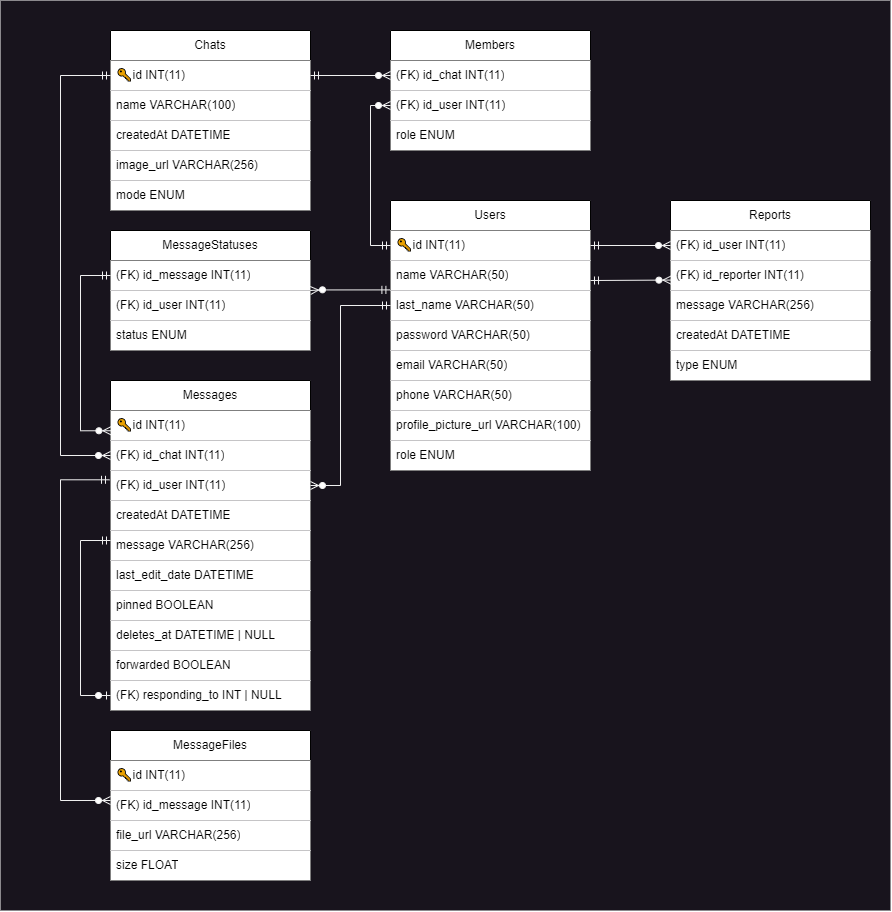

The diagram above was exported from draw.io. Its source (the exported page's mxGraphModel, read from the mxfile embedded in the PNG):
<mxGraphModel dx="1361" dy="707" grid="1" gridSize="10" guides="1" tooltips="1" connect="1" arrows="1" fold="1" page="1" pageScale="1" pageWidth="1450" pageHeight="1300" math="0" shadow="0">
  <root>
    <mxCell id="WIyWlLk6GJQsqaUBKTNV-0" />
    <mxCell id="WIyWlLk6GJQsqaUBKTNV-1" parent="WIyWlLk6GJQsqaUBKTNV-0" />
    <mxCell id="222" value="" style="rounded=0;whiteSpace=wrap;html=1;fillColor=#18141D;strokeColor=none;" parent="WIyWlLk6GJQsqaUBKTNV-1" vertex="1">
      <mxGeometry x="210" y="200" width="890" height="910" as="geometry" />
    </mxCell>
    <mxCell id="yJvVuPWxm0KSfSXBdskT-2" value="Users" style="swimlane;fontStyle=0;childLayout=stackLayout;horizontal=1;startSize=30;horizontalStack=0;resizeParent=1;resizeParentMax=0;resizeLast=0;collapsible=1;marginBottom=0;whiteSpace=wrap;html=1;" parent="WIyWlLk6GJQsqaUBKTNV-1" vertex="1">
      <mxGeometry x="600" y="400" width="200" height="270" as="geometry" />
    </mxCell>
    <mxCell id="yJvVuPWxm0KSfSXBdskT-3" value="🔑id INT(11)" style="text;strokeColor=none;fillColor=default;align=left;verticalAlign=middle;spacingLeft=4;spacingRight=4;overflow=hidden;points=[[0,0.5],[1,0.5]];portConstraint=eastwest;rotatable=0;whiteSpace=wrap;html=1;" parent="yJvVuPWxm0KSfSXBdskT-2" vertex="1">
      <mxGeometry y="30" width="200" height="30" as="geometry" />
    </mxCell>
    <mxCell id="159" value="name VARCHAR(50)" style="text;strokeColor=none;fillColor=default;align=left;verticalAlign=middle;spacingLeft=4;spacingRight=4;overflow=hidden;points=[[0,0.5],[1,0.5]];portConstraint=eastwest;rotatable=0;whiteSpace=wrap;html=1;" parent="yJvVuPWxm0KSfSXBdskT-2" vertex="1">
      <mxGeometry y="60" width="200" height="30" as="geometry" />
    </mxCell>
    <mxCell id="yJvVuPWxm0KSfSXBdskT-6" value="last_name VARCHAR(50)" style="text;strokeColor=none;fillColor=default;align=left;verticalAlign=middle;spacingLeft=4;spacingRight=4;overflow=hidden;points=[[0,0.5],[1,0.5]];portConstraint=eastwest;rotatable=0;whiteSpace=wrap;html=1;" parent="yJvVuPWxm0KSfSXBdskT-2" vertex="1">
      <mxGeometry y="90" width="200" height="30" as="geometry" />
    </mxCell>
    <mxCell id="yJvVuPWxm0KSfSXBdskT-7" value="password VARCHAR(50)" style="text;strokeColor=none;fillColor=default;align=left;verticalAlign=middle;spacingLeft=4;spacingRight=4;overflow=hidden;points=[[0,0.5],[1,0.5]];portConstraint=eastwest;rotatable=0;whiteSpace=wrap;html=1;" parent="yJvVuPWxm0KSfSXBdskT-2" vertex="1">
      <mxGeometry y="120" width="200" height="30" as="geometry" />
    </mxCell>
    <mxCell id="yJvVuPWxm0KSfSXBdskT-5" value="email VARCHAR(50)" style="text;strokeColor=none;fillColor=default;align=left;verticalAlign=middle;spacingLeft=4;spacingRight=4;overflow=hidden;points=[[0,0.5],[1,0.5]];portConstraint=eastwest;rotatable=0;whiteSpace=wrap;html=1;" parent="yJvVuPWxm0KSfSXBdskT-2" vertex="1">
      <mxGeometry y="150" width="200" height="30" as="geometry" />
    </mxCell>
    <mxCell id="0" value="phone VARCHAR(50)" style="text;strokeColor=none;fillColor=default;align=left;verticalAlign=middle;spacingLeft=4;spacingRight=4;overflow=hidden;points=[[0,0.5],[1,0.5]];portConstraint=eastwest;rotatable=0;whiteSpace=wrap;html=1;" parent="yJvVuPWxm0KSfSXBdskT-2" vertex="1">
      <mxGeometry y="180" width="200" height="30" as="geometry" />
    </mxCell>
    <mxCell id="3" value="profile_picture_url VARCHAR(100)" style="text;strokeColor=none;fillColor=default;align=left;verticalAlign=middle;spacingLeft=4;spacingRight=4;overflow=hidden;points=[[0,0.5],[1,0.5]];portConstraint=eastwest;rotatable=0;whiteSpace=wrap;html=1;" parent="yJvVuPWxm0KSfSXBdskT-2" vertex="1">
      <mxGeometry y="210" width="200" height="30" as="geometry" />
    </mxCell>
    <mxCell id="216" value="role ENUM" style="text;strokeColor=none;fillColor=default;align=left;verticalAlign=middle;spacingLeft=4;spacingRight=4;overflow=hidden;points=[[0,0.5],[1,0.5]];portConstraint=eastwest;rotatable=0;whiteSpace=wrap;html=1;" parent="yJvVuPWxm0KSfSXBdskT-2" vertex="1">
      <mxGeometry y="240" width="200" height="30" as="geometry" />
    </mxCell>
    <mxCell id="yJvVuPWxm0KSfSXBdskT-35" value="Chats" style="swimlane;fontStyle=0;childLayout=stackLayout;horizontal=1;startSize=30;horizontalStack=0;resizeParent=1;resizeParentMax=0;resizeLast=0;collapsible=1;marginBottom=0;whiteSpace=wrap;html=1;" parent="WIyWlLk6GJQsqaUBKTNV-1" vertex="1">
      <mxGeometry x="320" y="230" width="200" height="180" as="geometry" />
    </mxCell>
    <mxCell id="yJvVuPWxm0KSfSXBdskT-36" value="🔑id INT(11)" style="text;align=left;verticalAlign=middle;spacingLeft=4;spacingRight=4;overflow=hidden;points=[[0,0.5],[1,0.5]];portConstraint=eastwest;rotatable=0;whiteSpace=wrap;html=1;fillColor=default;" parent="yJvVuPWxm0KSfSXBdskT-35" vertex="1">
      <mxGeometry y="30" width="200" height="30" as="geometry" />
    </mxCell>
    <mxCell id="yJvVuPWxm0KSfSXBdskT-37" value="name VARCHAR(100)" style="text;strokeColor=none;fillColor=default;align=left;verticalAlign=middle;spacingLeft=4;spacingRight=4;overflow=hidden;points=[[0,0.5],[1,0.5]];portConstraint=eastwest;rotatable=0;whiteSpace=wrap;html=1;" parent="yJvVuPWxm0KSfSXBdskT-35" vertex="1">
      <mxGeometry y="60" width="200" height="30" as="geometry" />
    </mxCell>
    <mxCell id="yJvVuPWxm0KSfSXBdskT-39" value="createdAt&amp;nbsp;DATETIME" style="text;strokeColor=none;fillColor=default;align=left;verticalAlign=middle;spacingLeft=4;spacingRight=4;overflow=hidden;points=[[0,0.5],[1,0.5]];portConstraint=eastwest;rotatable=0;whiteSpace=wrap;html=1;" parent="yJvVuPWxm0KSfSXBdskT-35" vertex="1">
      <mxGeometry y="90" width="200" height="30" as="geometry" />
    </mxCell>
    <mxCell id="yJvVuPWxm0KSfSXBdskT-41" value="image_url VARCHAR(256)" style="text;strokeColor=none;fillColor=default;align=left;verticalAlign=middle;spacingLeft=4;spacingRight=4;overflow=hidden;points=[[0,0.5],[1,0.5]];portConstraint=eastwest;rotatable=0;whiteSpace=wrap;html=1;" parent="yJvVuPWxm0KSfSXBdskT-35" vertex="1">
      <mxGeometry y="120" width="200" height="30" as="geometry" />
    </mxCell>
    <mxCell id="221" value="mode ENUM" style="text;strokeColor=none;fillColor=default;align=left;verticalAlign=middle;spacingLeft=4;spacingRight=4;overflow=hidden;points=[[0,0.5],[1,0.5]];portConstraint=eastwest;rotatable=0;whiteSpace=wrap;html=1;" parent="yJvVuPWxm0KSfSXBdskT-35" vertex="1">
      <mxGeometry y="150" width="200" height="30" as="geometry" />
    </mxCell>
    <mxCell id="5" value="Members" style="swimlane;fontStyle=0;childLayout=stackLayout;horizontal=1;startSize=30;horizontalStack=0;resizeParent=1;resizeParentMax=0;resizeLast=0;collapsible=1;marginBottom=0;whiteSpace=wrap;html=1;" parent="WIyWlLk6GJQsqaUBKTNV-1" vertex="1">
      <mxGeometry x="600" y="230" width="200" height="120" as="geometry" />
    </mxCell>
    <mxCell id="6" value="(FK)&amp;nbsp;id_chat INT(11)" style="text;strokeColor=none;fillColor=default;align=left;verticalAlign=middle;spacingLeft=4;spacingRight=4;overflow=hidden;points=[[0,0.5],[1,0.5]];portConstraint=eastwest;rotatable=0;whiteSpace=wrap;html=1;" parent="5" vertex="1">
      <mxGeometry y="30" width="200" height="30" as="geometry" />
    </mxCell>
    <mxCell id="7" value="(FK)&amp;nbsp;id_user INT(11)" style="text;strokeColor=none;fillColor=default;align=left;verticalAlign=middle;spacingLeft=4;spacingRight=4;overflow=hidden;points=[[0,0.5],[1,0.5]];portConstraint=eastwest;rotatable=0;whiteSpace=wrap;html=1;" parent="5" vertex="1">
      <mxGeometry y="60" width="200" height="30" as="geometry" />
    </mxCell>
    <mxCell id="8" value="role ENUM" style="text;strokeColor=none;fillColor=default;align=left;verticalAlign=middle;spacingLeft=4;spacingRight=4;overflow=hidden;points=[[0,0.5],[1,0.5]];portConstraint=eastwest;rotatable=0;whiteSpace=wrap;html=1;" parent="5" vertex="1">
      <mxGeometry y="90" width="200" height="30" as="geometry" />
    </mxCell>
    <mxCell id="79" value="Reports" style="swimlane;fontStyle=0;childLayout=stackLayout;horizontal=1;startSize=30;horizontalStack=0;resizeParent=1;resizeParentMax=0;resizeLast=0;collapsible=1;marginBottom=0;whiteSpace=wrap;html=1;" parent="WIyWlLk6GJQsqaUBKTNV-1" vertex="1">
      <mxGeometry x="880" y="400" width="200" height="180" as="geometry" />
    </mxCell>
    <mxCell id="80" value="(FK)&amp;nbsp;id_user INT(11)" style="text;strokeColor=none;fillColor=default;align=left;verticalAlign=middle;spacingLeft=4;spacingRight=4;overflow=hidden;points=[[0,0.5],[1,0.5]];portConstraint=eastwest;rotatable=0;whiteSpace=wrap;html=1;" parent="79" vertex="1">
      <mxGeometry y="30" width="200" height="30" as="geometry" />
    </mxCell>
    <mxCell id="81" value="(FK)&amp;nbsp;id_reporter INT(11)" style="text;strokeColor=none;fillColor=default;align=left;verticalAlign=middle;spacingLeft=4;spacingRight=4;overflow=hidden;points=[[0,0.5],[1,0.5]];portConstraint=eastwest;rotatable=0;whiteSpace=wrap;html=1;" parent="79" vertex="1">
      <mxGeometry y="60" width="200" height="30" as="geometry" />
    </mxCell>
    <mxCell id="82" value="message VARCHAR(256)" style="text;strokeColor=none;fillColor=default;align=left;verticalAlign=middle;spacingLeft=4;spacingRight=4;overflow=hidden;points=[[0,0.5],[1,0.5]];portConstraint=eastwest;rotatable=0;whiteSpace=wrap;html=1;" parent="79" vertex="1">
      <mxGeometry y="90" width="200" height="30" as="geometry" />
    </mxCell>
    <mxCell id="169" value="createdAt DATETIME" style="text;strokeColor=none;fillColor=default;align=left;verticalAlign=middle;spacingLeft=4;spacingRight=4;overflow=hidden;points=[[0,0.5],[1,0.5]];portConstraint=eastwest;rotatable=0;whiteSpace=wrap;html=1;" parent="79" vertex="1">
      <mxGeometry y="120" width="200" height="30" as="geometry" />
    </mxCell>
    <mxCell id="83" value="type ENUM" style="text;strokeColor=none;fillColor=default;align=left;verticalAlign=middle;spacingLeft=4;spacingRight=4;overflow=hidden;points=[[0,0.5],[1,0.5]];portConstraint=eastwest;rotatable=0;whiteSpace=wrap;html=1;" parent="79" vertex="1">
      <mxGeometry y="150" width="200" height="30" as="geometry" />
    </mxCell>
    <mxCell id="164" value="Messages" style="swimlane;fontStyle=0;childLayout=stackLayout;horizontal=1;startSize=30;horizontalStack=0;resizeParent=1;resizeParentMax=0;resizeLast=0;collapsible=1;marginBottom=0;whiteSpace=wrap;html=1;" parent="WIyWlLk6GJQsqaUBKTNV-1" vertex="1">
      <mxGeometry x="320" y="580" width="200" height="330" as="geometry" />
    </mxCell>
    <mxCell id="177" value="🔑id INT(11)" style="text;strokeColor=none;fillColor=default;align=left;verticalAlign=middle;spacingLeft=4;spacingRight=4;overflow=hidden;points=[[0,0.5],[1,0.5]];portConstraint=eastwest;rotatable=0;whiteSpace=wrap;html=1;" parent="164" vertex="1">
      <mxGeometry y="30" width="200" height="30" as="geometry" />
    </mxCell>
    <mxCell id="165" value="(FK) id_chat INT(11)" style="text;strokeColor=none;fillColor=default;align=left;verticalAlign=middle;spacingLeft=4;spacingRight=4;overflow=hidden;points=[[0,0.5],[1,0.5]];portConstraint=eastwest;rotatable=0;whiteSpace=wrap;html=1;" parent="164" vertex="1">
      <mxGeometry y="60" width="200" height="30" as="geometry" />
    </mxCell>
    <mxCell id="166" value="(FK) id_user INT(11)" style="text;strokeColor=none;fillColor=default;align=left;verticalAlign=middle;spacingLeft=4;spacingRight=4;overflow=hidden;points=[[0,0.5],[1,0.5]];portConstraint=eastwest;rotatable=0;whiteSpace=wrap;html=1;" parent="164" vertex="1">
      <mxGeometry y="90" width="200" height="30" as="geometry" />
    </mxCell>
    <mxCell id="167" value="createdAt&amp;nbsp;DATETIME" style="text;strokeColor=none;fillColor=default;align=left;verticalAlign=middle;spacingLeft=4;spacingRight=4;overflow=hidden;points=[[0,0.5],[1,0.5]];portConstraint=eastwest;rotatable=0;whiteSpace=wrap;html=1;" parent="164" vertex="1">
      <mxGeometry y="120" width="200" height="30" as="geometry" />
    </mxCell>
    <mxCell id="168" value="message VARCHAR(256)" style="text;strokeColor=none;fillColor=default;align=left;verticalAlign=middle;spacingLeft=4;spacingRight=4;overflow=hidden;points=[[0,0.5],[1,0.5]];portConstraint=eastwest;rotatable=0;whiteSpace=wrap;html=1;" parent="164" vertex="1">
      <mxGeometry y="150" width="200" height="30" as="geometry" />
    </mxCell>
    <mxCell id="170" value="last_edit_date DATETIME" style="text;strokeColor=none;fillColor=default;align=left;verticalAlign=middle;spacingLeft=4;spacingRight=4;overflow=hidden;points=[[0,0.5],[1,0.5]];portConstraint=eastwest;rotatable=0;whiteSpace=wrap;html=1;" parent="164" vertex="1">
      <mxGeometry y="180" width="200" height="30" as="geometry" />
    </mxCell>
    <mxCell id="217" value="pinned BOOLEAN" style="text;strokeColor=none;fillColor=default;align=left;verticalAlign=middle;spacingLeft=4;spacingRight=4;overflow=hidden;points=[[0,0.5],[1,0.5]];portConstraint=eastwest;rotatable=0;whiteSpace=wrap;html=1;" parent="164" vertex="1">
      <mxGeometry y="210" width="200" height="30" as="geometry" />
    </mxCell>
    <mxCell id="218" value="deletes_at DATETIME | NULL" style="text;strokeColor=none;fillColor=default;align=left;verticalAlign=middle;spacingLeft=4;spacingRight=4;overflow=hidden;points=[[0,0.5],[1,0.5]];portConstraint=eastwest;rotatable=0;whiteSpace=wrap;html=1;" parent="164" vertex="1">
      <mxGeometry y="240" width="200" height="30" as="geometry" />
    </mxCell>
    <mxCell id="219" value="forwarded BOOLEAN" style="text;strokeColor=none;fillColor=default;align=left;verticalAlign=middle;spacingLeft=4;spacingRight=4;overflow=hidden;points=[[0,0.5],[1,0.5]];portConstraint=eastwest;rotatable=0;whiteSpace=wrap;html=1;" parent="164" vertex="1">
      <mxGeometry y="270" width="200" height="30" as="geometry" />
    </mxCell>
    <mxCell id="196" value="(FK) responding_to INT | NULL" style="text;strokeColor=none;fillColor=default;align=left;verticalAlign=middle;spacingLeft=4;spacingRight=4;overflow=hidden;points=[[0,0.5],[1,0.5]];portConstraint=eastwest;rotatable=0;whiteSpace=wrap;html=1;" parent="164" vertex="1">
      <mxGeometry y="300" width="200" height="30" as="geometry" />
    </mxCell>
    <mxCell id="199" value="" style="edgeStyle=orthogonalEdgeStyle;fontSize=12;html=1;endArrow=ERzeroToOne;startArrow=ERmandOne;entryX=0;entryY=0.5;entryDx=0;entryDy=0;rounded=0;strokeColor=#F0F0F0;" parent="164" target="196" edge="1">
      <mxGeometry width="100" height="100" relative="1" as="geometry">
        <mxPoint y="160" as="sourcePoint" />
        <mxPoint x="-50" y="250" as="targetPoint" />
        <Array as="points">
          <mxPoint x="-30" y="160" />
          <mxPoint x="-30" y="315" />
        </Array>
      </mxGeometry>
    </mxCell>
    <mxCell id="171" value="MessageStatuses" style="swimlane;fontStyle=0;childLayout=stackLayout;horizontal=1;startSize=30;horizontalStack=0;resizeParent=1;resizeParentMax=0;resizeLast=0;collapsible=1;marginBottom=0;whiteSpace=wrap;html=1;" parent="WIyWlLk6GJQsqaUBKTNV-1" vertex="1">
      <mxGeometry x="320" y="430" width="200" height="120" as="geometry" />
    </mxCell>
    <mxCell id="172" value="(FK) id_message INT(11)" style="text;strokeColor=none;fillColor=default;align=left;verticalAlign=middle;spacingLeft=4;spacingRight=4;overflow=hidden;points=[[0,0.5],[1,0.5]];portConstraint=eastwest;rotatable=0;whiteSpace=wrap;html=1;" parent="171" vertex="1">
      <mxGeometry y="30" width="200" height="30" as="geometry" />
    </mxCell>
    <mxCell id="173" value="(FK) id_user INT(11)" style="text;strokeColor=none;fillColor=default;align=left;verticalAlign=middle;spacingLeft=4;spacingRight=4;overflow=hidden;points=[[0,0.5],[1,0.5]];portConstraint=eastwest;rotatable=0;whiteSpace=wrap;html=1;" parent="171" vertex="1">
      <mxGeometry y="60" width="200" height="30" as="geometry" />
    </mxCell>
    <mxCell id="174" value="status ENUM" style="text;strokeColor=none;fillColor=default;align=left;verticalAlign=middle;spacingLeft=4;spacingRight=4;overflow=hidden;points=[[0,0.5],[1,0.5]];portConstraint=eastwest;rotatable=0;whiteSpace=wrap;html=1;" parent="171" vertex="1">
      <mxGeometry y="90" width="200" height="30" as="geometry" />
    </mxCell>
    <mxCell id="178" value="" style="fontSize=12;html=1;endArrow=ERzeroToMany;startArrow=ERmandOne;rounded=0;strokeColor=#F0F0F0;edgeStyle=orthogonalEdgeStyle;elbow=vertical;entryX=0;entryY=0.5;entryDx=0;entryDy=0;exitX=0;exitY=0.5;exitDx=0;exitDy=0;" parent="WIyWlLk6GJQsqaUBKTNV-1" source="yJvVuPWxm0KSfSXBdskT-3" target="7" edge="1">
      <mxGeometry width="100" height="100" relative="1" as="geometry">
        <mxPoint x="590" y="450" as="sourcePoint" />
        <mxPoint x="920" y="110" as="targetPoint" />
        <Array as="points">
          <mxPoint x="580" y="445" />
          <mxPoint x="580" y="305" />
        </Array>
      </mxGeometry>
    </mxCell>
    <mxCell id="179" value="" style="fontSize=12;html=1;endArrow=ERzeroToMany;startArrow=ERmandOne;rounded=0;strokeColor=#F0F0F0;edgeStyle=orthogonalEdgeStyle;elbow=vertical;entryX=0;entryY=0.5;entryDx=0;entryDy=0;exitX=1;exitY=0.5;exitDx=0;exitDy=0;" parent="WIyWlLk6GJQsqaUBKTNV-1" source="yJvVuPWxm0KSfSXBdskT-36" target="6" edge="1">
      <mxGeometry width="100" height="100" relative="1" as="geometry">
        <mxPoint x="550" y="280" as="sourcePoint" />
        <mxPoint x="570" y="260" as="targetPoint" />
        <Array as="points" />
      </mxGeometry>
    </mxCell>
    <mxCell id="183" value="" style="fontSize=12;html=1;endArrow=ERzeroToMany;startArrow=ERmandOne;rounded=0;strokeColor=#F0F0F0;edgeStyle=orthogonalEdgeStyle;elbow=vertical;entryX=1;entryY=0.5;entryDx=0;entryDy=0;exitX=0;exitY=0.5;exitDx=0;exitDy=0;" parent="WIyWlLk6GJQsqaUBKTNV-1" source="yJvVuPWxm0KSfSXBdskT-6" target="166" edge="1">
      <mxGeometry width="100" height="100" relative="1" as="geometry">
        <mxPoint x="590" y="505" as="sourcePoint" />
        <mxPoint x="520" y="650" as="targetPoint" />
        <Array as="points">
          <mxPoint x="550" y="505" />
          <mxPoint x="550" y="685" />
        </Array>
      </mxGeometry>
    </mxCell>
    <mxCell id="184" value="" style="fontSize=12;html=1;endArrow=ERzeroToMany;startArrow=ERmandOne;rounded=0;strokeColor=#F0F0F0;edgeStyle=orthogonalEdgeStyle;elbow=vertical;exitX=0;exitY=0.5;exitDx=0;exitDy=0;entryX=0.002;entryY=0.675;entryDx=0;entryDy=0;entryPerimeter=0;" parent="WIyWlLk6GJQsqaUBKTNV-1" source="172" target="177" edge="1">
      <mxGeometry width="100" height="100" relative="1" as="geometry">
        <mxPoint x="610" y="515" as="sourcePoint" />
        <mxPoint x="310" y="650" as="targetPoint" />
        <Array as="points">
          <mxPoint x="290" y="475" />
          <mxPoint x="290" y="630" />
        </Array>
      </mxGeometry>
    </mxCell>
    <mxCell id="185" value="" style="fontSize=12;html=1;endArrow=ERzeroToMany;startArrow=ERmandOne;rounded=0;strokeColor=#F0F0F0;edgeStyle=orthogonalEdgeStyle;elbow=vertical;exitX=0;exitY=0.5;exitDx=0;exitDy=0;entryX=0;entryY=0.5;entryDx=0;entryDy=0;" parent="WIyWlLk6GJQsqaUBKTNV-1" source="yJvVuPWxm0KSfSXBdskT-36" target="165" edge="1">
      <mxGeometry width="100" height="100" relative="1" as="geometry">
        <mxPoint x="320" y="475" as="sourcePoint" />
        <mxPoint x="300" y="675" as="targetPoint" />
        <Array as="points">
          <mxPoint x="270" y="275" />
          <mxPoint x="270" y="655" />
        </Array>
      </mxGeometry>
    </mxCell>
    <mxCell id="186" value="" style="fontSize=12;html=1;endArrow=ERzeroToMany;startArrow=ERmandOne;rounded=0;strokeColor=#F0F0F0;edgeStyle=orthogonalEdgeStyle;elbow=vertical;entryX=1;entryY=0;entryDx=0;entryDy=0;entryPerimeter=0;exitX=-0.003;exitY=-0.02;exitDx=0;exitDy=0;exitPerimeter=0;" parent="WIyWlLk6GJQsqaUBKTNV-1" source="yJvVuPWxm0KSfSXBdskT-6" target="173" edge="1">
      <mxGeometry width="100" height="100" relative="1" as="geometry">
        <mxPoint x="590" y="490" as="sourcePoint" />
        <mxPoint x="600" y="765" as="targetPoint" />
        <Array as="points">
          <mxPoint x="530" y="489" />
        </Array>
      </mxGeometry>
    </mxCell>
    <mxCell id="187" value="" style="fontSize=12;html=1;endArrow=ERzeroToMany;startArrow=ERmandOne;rounded=0;strokeColor=#F0F0F0;edgeStyle=orthogonalEdgeStyle;elbow=vertical;entryX=0;entryY=0.5;entryDx=0;entryDy=0;exitX=1;exitY=0.5;exitDx=0;exitDy=0;" parent="WIyWlLk6GJQsqaUBKTNV-1" source="yJvVuPWxm0KSfSXBdskT-3" target="80" edge="1">
      <mxGeometry width="100" height="100" relative="1" as="geometry">
        <mxPoint x="820" y="445" as="sourcePoint" />
        <mxPoint x="890" y="400" as="targetPoint" />
        <Array as="points" />
      </mxGeometry>
    </mxCell>
    <mxCell id="188" value="" style="fontSize=12;html=1;endArrow=ERzeroToMany;startArrow=ERmandOne;rounded=0;strokeColor=#F0F0F0;edgeStyle=orthogonalEdgeStyle;elbow=vertical;entryX=0.002;entryY=0.649;entryDx=0;entryDy=0;exitX=1;exitY=0.667;exitDx=0;exitDy=0;exitPerimeter=0;entryPerimeter=0;" parent="WIyWlLk6GJQsqaUBKTNV-1" source="159" target="81" edge="1">
      <mxGeometry width="100" height="100" relative="1" as="geometry">
        <mxPoint x="799.7999999999997" y="519.01" as="sourcePoint" />
        <mxPoint x="800" y="520" as="targetPoint" />
        <Array as="points">
          <mxPoint x="880" y="480" />
        </Array>
      </mxGeometry>
    </mxCell>
    <mxCell id="201" value="MessageFiles" style="swimlane;fontStyle=0;childLayout=stackLayout;horizontal=1;startSize=30;horizontalStack=0;resizeParent=1;resizeParentMax=0;resizeLast=0;collapsible=1;marginBottom=0;whiteSpace=wrap;html=1;" parent="WIyWlLk6GJQsqaUBKTNV-1" vertex="1">
      <mxGeometry x="320" y="930" width="200" height="150" as="geometry" />
    </mxCell>
    <mxCell id="202" value="🔑id INT(11)" style="text;strokeColor=none;fillColor=default;align=left;verticalAlign=middle;spacingLeft=4;spacingRight=4;overflow=hidden;points=[[0,0.5],[1,0.5]];portConstraint=eastwest;rotatable=0;whiteSpace=wrap;html=1;" parent="201" vertex="1">
      <mxGeometry y="30" width="200" height="30" as="geometry" />
    </mxCell>
    <mxCell id="213" value="(FK) id_message INT(11)" style="text;strokeColor=none;fillColor=default;align=left;verticalAlign=middle;spacingLeft=4;spacingRight=4;overflow=hidden;points=[[0,0.5],[1,0.5]];portConstraint=eastwest;rotatable=0;whiteSpace=wrap;html=1;" parent="201" vertex="1">
      <mxGeometry y="60" width="200" height="30" as="geometry" />
    </mxCell>
    <mxCell id="205" value="file_url VARCHAR(256)" style="text;strokeColor=none;fillColor=default;align=left;verticalAlign=middle;spacingLeft=4;spacingRight=4;overflow=hidden;points=[[0,0.5],[1,0.5]];portConstraint=eastwest;rotatable=0;whiteSpace=wrap;html=1;" parent="201" vertex="1">
      <mxGeometry y="90" width="200" height="30" as="geometry" />
    </mxCell>
    <mxCell id="215" value="size FLOAT" style="text;strokeColor=none;fillColor=default;align=left;verticalAlign=middle;spacingLeft=4;spacingRight=4;overflow=hidden;points=[[0,0.5],[1,0.5]];portConstraint=eastwest;rotatable=0;whiteSpace=wrap;html=1;" parent="201" vertex="1">
      <mxGeometry y="120" width="200" height="30" as="geometry" />
    </mxCell>
    <mxCell id="212" value="" style="fontSize=12;html=1;endArrow=ERzeroToMany;startArrow=ERmandOne;rounded=0;strokeColor=#F0F0F0;edgeStyle=orthogonalEdgeStyle;elbow=vertical;exitX=-0.005;exitY=0.31;exitDx=0;exitDy=0;exitPerimeter=0;entryX=0;entryY=0.333;entryDx=0;entryDy=0;entryPerimeter=0;" parent="WIyWlLk6GJQsqaUBKTNV-1" source="166" target="213" edge="1">
      <mxGeometry width="100" height="100" relative="1" as="geometry">
        <mxPoint x="310" y="700" as="sourcePoint" />
        <mxPoint x="300" y="930" as="targetPoint" />
        <Array as="points">
          <mxPoint x="270" y="679" />
          <mxPoint x="270" y="1000" />
        </Array>
      </mxGeometry>
    </mxCell>
  </root>
</mxGraphModel>